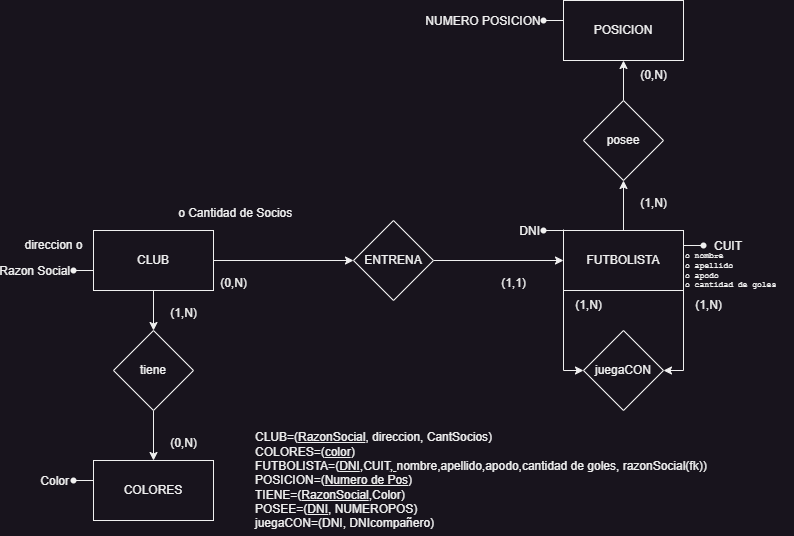

The diagram above was exported from draw.io. Its source (the exported page's mxGraphModel, read from the mxfile embedded in the PNG):
<mxGraphModel dx="880" dy="532" grid="1" gridSize="10" guides="1" tooltips="1" connect="1" arrows="1" fold="1" page="1" pageScale="1" pageWidth="827" pageHeight="1169" math="0" shadow="0">
  <root>
    <mxCell id="0" />
    <mxCell id="1" parent="0" />
    <mxCell id="wW0J7-qB3fYssY70nvXL-8" value="" style="edgeStyle=orthogonalEdgeStyle;rounded=0;orthogonalLoop=1;jettySize=auto;html=1;" parent="1" source="wW0J7-qB3fYssY70nvXL-1" target="wW0J7-qB3fYssY70nvXL-7" edge="1">
      <mxGeometry relative="1" as="geometry" />
    </mxCell>
    <mxCell id="wW0J7-qB3fYssY70nvXL-12" value="" style="edgeStyle=orthogonalEdgeStyle;rounded=0;orthogonalLoop=1;jettySize=auto;html=1;" parent="1" source="wW0J7-qB3fYssY70nvXL-1" target="wW0J7-qB3fYssY70nvXL-10" edge="1">
      <mxGeometry relative="1" as="geometry" />
    </mxCell>
    <mxCell id="wW0J7-qB3fYssY70nvXL-1" value="CLUB" style="whiteSpace=wrap;html=1;" parent="1" vertex="1">
      <mxGeometry x="100" y="240" width="120" height="60" as="geometry" />
    </mxCell>
    <mxCell id="wW0J7-qB3fYssY70nvXL-5" style="edgeStyle=orthogonalEdgeStyle;rounded=0;orthogonalLoop=1;jettySize=auto;html=1;entryX=0;entryY=0.5;entryDx=0;entryDy=0;" parent="1" source="wW0J7-qB3fYssY70nvXL-2" target="wW0J7-qB3fYssY70nvXL-4" edge="1">
      <mxGeometry relative="1" as="geometry">
        <Array as="points">
          <mxPoint x="570" y="380" />
        </Array>
      </mxGeometry>
    </mxCell>
    <mxCell id="wW0J7-qB3fYssY70nvXL-6" style="edgeStyle=orthogonalEdgeStyle;rounded=0;orthogonalLoop=1;jettySize=auto;html=1;entryX=1;entryY=0.5;entryDx=0;entryDy=0;exitX=1;exitY=1;exitDx=0;exitDy=0;" parent="1" source="wW0J7-qB3fYssY70nvXL-2" target="wW0J7-qB3fYssY70nvXL-4" edge="1">
      <mxGeometry relative="1" as="geometry">
        <Array as="points">
          <mxPoint x="690" y="380" />
        </Array>
      </mxGeometry>
    </mxCell>
    <mxCell id="wW0J7-qB3fYssY70nvXL-31" value="" style="edgeStyle=orthogonalEdgeStyle;rounded=0;orthogonalLoop=1;jettySize=auto;html=1;" parent="1" source="wW0J7-qB3fYssY70nvXL-2" target="wW0J7-qB3fYssY70nvXL-30" edge="1">
      <mxGeometry relative="1" as="geometry" />
    </mxCell>
    <mxCell id="wW0J7-qB3fYssY70nvXL-2" value="FUTBOLISTA" style="whiteSpace=wrap;html=1;" parent="1" vertex="1">
      <mxGeometry x="570" y="240" width="120" height="60" as="geometry" />
    </mxCell>
    <mxCell id="wW0J7-qB3fYssY70nvXL-4" value="juegaCON" style="rhombus;whiteSpace=wrap;html=1;" parent="1" vertex="1">
      <mxGeometry x="590" y="340" width="80" height="80" as="geometry" />
    </mxCell>
    <mxCell id="wW0J7-qB3fYssY70nvXL-9" style="edgeStyle=orthogonalEdgeStyle;rounded=0;orthogonalLoop=1;jettySize=auto;html=1;entryX=0;entryY=0.5;entryDx=0;entryDy=0;" parent="1" source="wW0J7-qB3fYssY70nvXL-7" target="wW0J7-qB3fYssY70nvXL-2" edge="1">
      <mxGeometry relative="1" as="geometry" />
    </mxCell>
    <mxCell id="wW0J7-qB3fYssY70nvXL-7" value="ENTRENA" style="rhombus;whiteSpace=wrap;html=1;" parent="1" vertex="1">
      <mxGeometry x="360" y="230" width="80" height="80" as="geometry" />
    </mxCell>
    <mxCell id="wW0J7-qB3fYssY70nvXL-13" value="" style="edgeStyle=orthogonalEdgeStyle;rounded=0;orthogonalLoop=1;jettySize=auto;html=1;" parent="1" source="wW0J7-qB3fYssY70nvXL-10" target="wW0J7-qB3fYssY70nvXL-11" edge="1">
      <mxGeometry relative="1" as="geometry" />
    </mxCell>
    <mxCell id="wW0J7-qB3fYssY70nvXL-10" value="tiene" style="rhombus;whiteSpace=wrap;html=1;" parent="1" vertex="1">
      <mxGeometry x="120" y="340" width="80" height="80" as="geometry" />
    </mxCell>
    <mxCell id="wW0J7-qB3fYssY70nvXL-11" value="COLORES" style="whiteSpace=wrap;html=1;" parent="1" vertex="1">
      <mxGeometry x="100" y="470" width="120" height="60" as="geometry" />
    </mxCell>
    <mxCell id="wW0J7-qB3fYssY70nvXL-14" value="Color           " style="shape=waypoint;sketch=0;size=6;pointerEvents=1;points=[];fillColor=none;resizable=0;rotatable=0;perimeter=centerPerimeter;snapToPoint=1;" parent="1" vertex="1">
      <mxGeometry x="70" y="480" width="20" height="20" as="geometry" />
    </mxCell>
    <mxCell id="wW0J7-qB3fYssY70nvXL-15" style="edgeStyle=orthogonalEdgeStyle;rounded=0;orthogonalLoop=1;jettySize=auto;html=1;entryX=0;entryY=0.323;entryDx=0;entryDy=0;entryPerimeter=0;endArrow=none;endFill=0;" parent="1" source="wW0J7-qB3fYssY70nvXL-14" edge="1">
      <mxGeometry relative="1" as="geometry">
        <mxPoint x="100" y="489" as="targetPoint" />
      </mxGeometry>
    </mxCell>
    <mxCell id="wW0J7-qB3fYssY70nvXL-16" value="(1,N)" style="text;html=1;align=center;verticalAlign=middle;resizable=0;points=[];autosize=1;strokeColor=none;fillColor=none;" parent="1" vertex="1">
      <mxGeometry x="165" y="308" width="50" height="30" as="geometry" />
    </mxCell>
    <mxCell id="wW0J7-qB3fYssY70nvXL-17" value="(0,N)" style="text;html=1;align=center;verticalAlign=middle;resizable=0;points=[];autosize=1;strokeColor=none;fillColor=none;" parent="1" vertex="1">
      <mxGeometry x="165" y="438" width="50" height="30" as="geometry" />
    </mxCell>
    <mxCell id="wW0J7-qB3fYssY70nvXL-18" value="(0,N)" style="text;html=1;align=center;verticalAlign=middle;resizable=0;points=[];autosize=1;strokeColor=none;fillColor=none;" parent="1" vertex="1">
      <mxGeometry x="215" y="278" width="50" height="30" as="geometry" />
    </mxCell>
    <mxCell id="wW0J7-qB3fYssY70nvXL-19" value="(1,1)" style="text;html=1;align=center;verticalAlign=middle;resizable=0;points=[];autosize=1;strokeColor=none;fillColor=none;" parent="1" vertex="1">
      <mxGeometry x="495" y="278" width="50" height="30" as="geometry" />
    </mxCell>
    <mxCell id="wW0J7-qB3fYssY70nvXL-20" value="(1,N)" style="text;html=1;align=center;verticalAlign=middle;resizable=0;points=[];autosize=1;strokeColor=none;fillColor=none;" parent="1" vertex="1">
      <mxGeometry x="570" y="300" width="50" height="30" as="geometry" />
    </mxCell>
    <mxCell id="wW0J7-qB3fYssY70nvXL-21" value="(1,N)" style="text;html=1;align=center;verticalAlign=middle;resizable=0;points=[];autosize=1;strokeColor=none;fillColor=none;" parent="1" vertex="1">
      <mxGeometry x="690" y="300" width="50" height="30" as="geometry" />
    </mxCell>
    <mxCell id="wW0J7-qB3fYssY70nvXL-22" value="&lt;span style=&quot;background-color: initial;&quot;&gt;&amp;nbsp; &amp;nbsp; &amp;nbsp; &amp;nbsp; &amp;nbsp; &amp;nbsp; &amp;nbsp; &amp;nbsp; o Cantidad de Socios&lt;/span&gt;&lt;div&gt;&lt;br&gt;&lt;/div&gt;" style="text;html=1;align=center;verticalAlign=middle;resizable=0;points=[];autosize=1;strokeColor=none;fillColor=none;" parent="1" vertex="1">
      <mxGeometry x="120" y="210" width="190" height="40" as="geometry" />
    </mxCell>
    <mxCell id="wW0J7-qB3fYssY70nvXL-23" value="direccion o" style="text;html=1;align=center;verticalAlign=middle;resizable=0;points=[];autosize=1;strokeColor=none;fillColor=none;" parent="1" vertex="1">
      <mxGeometry x="20" y="240" width="80" height="30" as="geometry" />
    </mxCell>
    <mxCell id="wW0J7-qB3fYssY70nvXL-24" value="Razon Social                       " style="shape=waypoint;sketch=0;size=6;pointerEvents=1;points=[];fillColor=none;resizable=0;rotatable=0;perimeter=centerPerimeter;snapToPoint=1;" parent="1" vertex="1">
      <mxGeometry x="70" y="270" width="20" height="20" as="geometry" />
    </mxCell>
    <mxCell id="wW0J7-qB3fYssY70nvXL-25" style="edgeStyle=orthogonalEdgeStyle;rounded=0;orthogonalLoop=1;jettySize=auto;html=1;entryX=0;entryY=0.323;entryDx=0;entryDy=0;entryPerimeter=0;endArrow=none;endFill=0;" parent="1" source="wW0J7-qB3fYssY70nvXL-24" edge="1">
      <mxGeometry relative="1" as="geometry">
        <mxPoint x="100" y="279" as="targetPoint" />
      </mxGeometry>
    </mxCell>
    <mxCell id="wW0J7-qB3fYssY70nvXL-26" value="DNI        " style="shape=waypoint;sketch=0;size=6;pointerEvents=1;points=[];fillColor=none;resizable=0;rotatable=0;perimeter=centerPerimeter;snapToPoint=1;" parent="1" vertex="1">
      <mxGeometry x="540" y="230" width="20" height="20" as="geometry" />
    </mxCell>
    <mxCell id="wW0J7-qB3fYssY70nvXL-27" style="edgeStyle=orthogonalEdgeStyle;rounded=0;orthogonalLoop=1;jettySize=auto;html=1;entryX=0;entryY=0.323;entryDx=0;entryDy=0;entryPerimeter=0;endArrow=none;endFill=0;" parent="1" source="wW0J7-qB3fYssY70nvXL-26" edge="1">
      <mxGeometry relative="1" as="geometry">
        <mxPoint x="570" y="239" as="targetPoint" />
      </mxGeometry>
    </mxCell>
    <mxCell id="wW0J7-qB3fYssY70nvXL-28" value="               CUIT" style="shape=waypoint;sketch=0;size=6;pointerEvents=1;points=[];fillColor=none;resizable=0;rotatable=0;perimeter=centerPerimeter;snapToPoint=1;" parent="1" vertex="1">
      <mxGeometry x="700" y="245" width="20" height="20" as="geometry" />
    </mxCell>
    <mxCell id="wW0J7-qB3fYssY70nvXL-29" style="edgeStyle=orthogonalEdgeStyle;rounded=0;orthogonalLoop=1;jettySize=auto;html=1;entryX=1;entryY=0.25;entryDx=0;entryDy=0;endArrow=none;endFill=0;" parent="1" source="wW0J7-qB3fYssY70nvXL-28" target="wW0J7-qB3fYssY70nvXL-2" edge="1">
      <mxGeometry relative="1" as="geometry">
        <mxPoint x="730" y="254" as="targetPoint" />
      </mxGeometry>
    </mxCell>
    <mxCell id="wW0J7-qB3fYssY70nvXL-33" value="" style="edgeStyle=orthogonalEdgeStyle;rounded=0;orthogonalLoop=1;jettySize=auto;html=1;" parent="1" source="wW0J7-qB3fYssY70nvXL-30" target="wW0J7-qB3fYssY70nvXL-32" edge="1">
      <mxGeometry relative="1" as="geometry" />
    </mxCell>
    <mxCell id="wW0J7-qB3fYssY70nvXL-30" value="posee" style="rhombus;whiteSpace=wrap;html=1;" parent="1" vertex="1">
      <mxGeometry x="590" y="110" width="80" height="80" as="geometry" />
    </mxCell>
    <mxCell id="wW0J7-qB3fYssY70nvXL-32" value="POSICION" style="whiteSpace=wrap;html=1;" parent="1" vertex="1">
      <mxGeometry x="570" y="10" width="120" height="60" as="geometry" />
    </mxCell>
    <mxCell id="wW0J7-qB3fYssY70nvXL-34" value="NUMERO POSICION                                    " style="shape=waypoint;sketch=0;size=6;pointerEvents=1;points=[];fillColor=none;resizable=0;rotatable=0;perimeter=centerPerimeter;snapToPoint=1;" parent="1" vertex="1">
      <mxGeometry x="540" y="20" width="20" height="20" as="geometry" />
    </mxCell>
    <mxCell id="wW0J7-qB3fYssY70nvXL-35" style="edgeStyle=orthogonalEdgeStyle;rounded=0;orthogonalLoop=1;jettySize=auto;html=1;entryX=0;entryY=0.323;entryDx=0;entryDy=0;entryPerimeter=0;endArrow=none;endFill=0;" parent="1" source="wW0J7-qB3fYssY70nvXL-34" edge="1">
      <mxGeometry relative="1" as="geometry">
        <mxPoint x="570" y="29" as="targetPoint" />
      </mxGeometry>
    </mxCell>
    <mxCell id="wW0J7-qB3fYssY70nvXL-36" value="(1,N)" style="text;html=1;align=center;verticalAlign=middle;resizable=0;points=[];autosize=1;strokeColor=none;fillColor=none;" parent="1" vertex="1">
      <mxGeometry x="635" y="198" width="50" height="30" as="geometry" />
    </mxCell>
    <mxCell id="wW0J7-qB3fYssY70nvXL-37" value="(0,N)" style="text;html=1;align=center;verticalAlign=middle;resizable=0;points=[];autosize=1;strokeColor=none;fillColor=none;" parent="1" vertex="1">
      <mxGeometry x="635" y="70" width="50" height="30" as="geometry" />
    </mxCell>
    <mxCell id="wW0J7-qB3fYssY70nvXL-38" value="&lt;pre style=&quot;font-size: 8px;&quot;&gt;&lt;font style=&quot;font-size: 8px;&quot;&gt;o nombre&lt;br&gt;&lt;/font&gt;&lt;font style=&quot;font-size: 8px;&quot;&gt;o apellido&lt;br&gt;&lt;/font&gt;&lt;font style=&quot;font-size: 8px;&quot;&gt;o apodo&lt;br&gt;&lt;/font&gt;&lt;font style=&quot;font-size: 8px;&quot;&gt;o cantidad de goles&lt;/font&gt;&lt;/pre&gt;" style="text;html=1;align=left;verticalAlign=middle;resizable=0;points=[];autosize=1;strokeColor=none;fillColor=none;" parent="1" vertex="1">
      <mxGeometry x="690" y="245" width="110" height="70" as="geometry" />
    </mxCell>
    <mxCell id="wW0J7-qB3fYssY70nvXL-39" value="CLUB=(&lt;u&gt;RazonSocial&lt;/u&gt;, direccion, CantSocios)&lt;div style=&quot;&quot;&gt;COLORES=(&lt;u&gt;color&lt;/u&gt;)&lt;/div&gt;&lt;div style=&quot;&quot;&gt;FUTBOLISTA=(&lt;u&gt;DNI&lt;/u&gt;,CUIT&lt;u&gt;, &lt;/u&gt;nombre,apellido,apodo,cantidad de goles, razonSocial(fk))&lt;/div&gt;&lt;div style=&quot;&quot;&gt;POSICION=(&lt;u&gt;Numero de Pos&lt;/u&gt;)&lt;/div&gt;&lt;div style=&quot;&quot;&gt;TIENE=(&lt;u&gt;RazonSocial&lt;/u&gt;,Color)&lt;/div&gt;&lt;div style=&quot;&quot;&gt;POSEE=(&lt;u&gt;DNI&lt;/u&gt;, NUMEROPOS)&lt;/div&gt;&lt;div style=&quot;&quot;&gt;juegaCON=(DNI, DNIcompañero)&lt;/div&gt;" style="text;html=1;align=left;verticalAlign=middle;resizable=0;points=[];autosize=1;strokeColor=none;fillColor=none;" parent="1" vertex="1">
      <mxGeometry x="260" y="435" width="480" height="110" as="geometry" />
    </mxCell>
  </root>
</mxGraphModel>